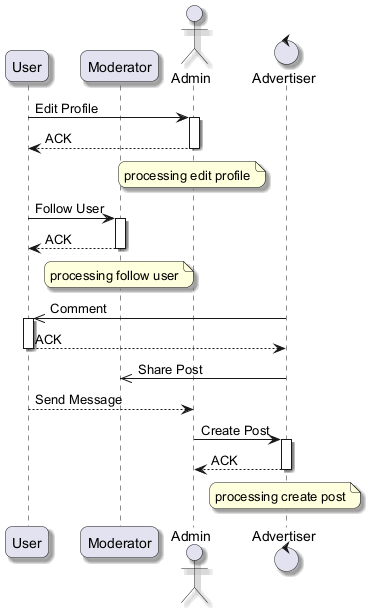

The diagram above was rendered by PlantUML. Its source (embedded in the PNG):
@startuml
skinparam backgroundColor #FFFFFF
skinparam roundCorner 15
skinparam shadowing true
participant "User" as U
participant "Moderator" as M
actor "Admin" as A
control "Advertiser" as A2
U -> A : Edit Profile
activate A
A --> U : ACK
deactivate A
note over A : processing edit profile
U -> M : Follow User
activate M
M --> U : ACK
deactivate M
note over M : processing follow user
A2 ->> U : Comment
activate U
U --> A2 : ACK
deactivate U
A2 ->> M : Share Post
U --> A : Send Message
A -> A2 : Create Post
activate A2
A2 --> A : ACK
deactivate A2
note over A2 : processing create post
@enduml